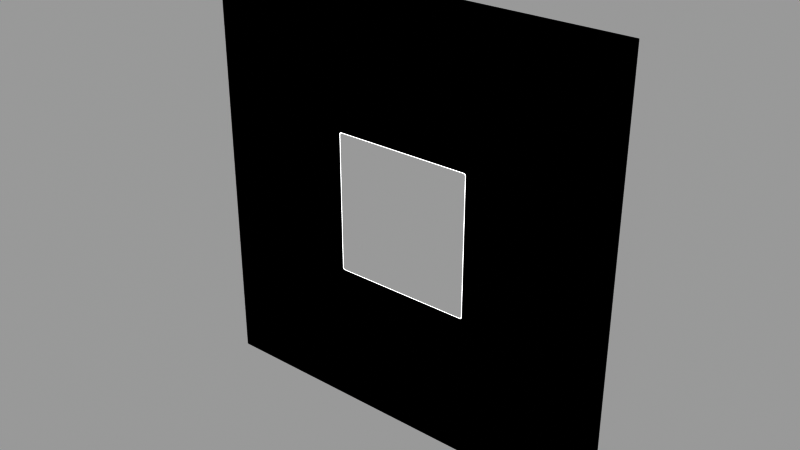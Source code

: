 # Source: letter_border.006.blend  (saved by Blender 2.92.15; exported with 4.5.12 LTS)
import bpy
from mathutils import Matrix  # noqa: F401  (used for matrix-valued properties, if any)

bpy.ops.wm.read_factory_settings(use_empty=True)
scene = bpy.context.scene
scene.name = 'Scene'

# ---- collections
col_letters = bpy.data.collections.new('Letters'); scene.collection.children.link(col_letters)

# ---- materials (node trees are filled in below, after node groups)
mat_border = bpy.data.materials.new('border')
mat_border.use_backface_culling = True

# ---- material node trees
mat_border.use_nodes = True; mat_border.node_tree.nodes.clear()
_N = mat_border.node_tree.nodes; _L = mat_border.node_tree.links
n0 = _N.new('ShaderNodeOutputMaterial'); n0.name = 'Material Output'; n0.location = (300, 300)
n0.target = 'CYCLES'
n1 = _N.new('ShaderNodeBackground'); n1.name = 'Background'; n1.location = (0, 0)
n1.label = 'Background'
n2 = _N.new('ShaderNodeVertexColor'); n2.name = 'Vertex Color'; n2.location = (-190, -20)
n2.layer_name = 'Col'
n3 = _N.new('ShaderNodeOutputMaterial'); n3.name = 'Material Output.001'; n3.location = (0, 0)
n3.target = 'EEVEE'
n4 = _N.new('ShaderNodeMixShader'); n4.name = 'Mix Shader'; n4.location = (0, 0)
n4.label = 'Disable Shadow'
n4.hide = True
n5 = _N.new('ShaderNodeLightPath'); n5.name = 'Light Path'; n5.location = (0, 0)
n5.hide = True
n6 = _N.new('ShaderNodeBsdfTransparent'); n6.name = 'Transparent BSDF'; n6.location = (0, 0)
n6.hide = True
_L.new(n1.outputs[0], n0.inputs[0])
_L.new(n2.outputs[0], n1.inputs[0])
_L.new(n1.outputs[0], n4.inputs[1])
_L.new(n4.outputs[0], n3.inputs[0])
_L.new(n5.outputs[1], n4.inputs[0])
_L.new(n6.outputs[0], n4.inputs[2])
n0.is_active_output = True

# ---- meshes
me_plane_001 = bpy.data.meshes.new('Plane.001')
me_plane_001.from_pydata([(-2.139, 3.485e-07, -2.139), (2.139, 3.485e-07, -2.139), (-2.139, -3.485e-07, 2.139), (2.139, -3.485e-07, 2.139), (-0.6748, -1.134e-07, 0.696), (-0.696, -1.099e-07, 0.6748), (-0.6854, -1.129e-07, 0.6932), (-0.6932, -1.117e-07, 0.6854), (-0.696, 1.099e-07, -0.6748), (-0.6748, 1.134e-07, -0.696), (-0.6932, 1.117e-07, -0.6854), (-0.6854, 1.129e-07, -0.6932), (0.6748, 1.134e-07, -0.696), (0.696, 1.099e-07, -0.6748), (0.6854, 1.129e-07, -0.6932), (0.6932, 1.117e-07, -0.6854), (0.696, -1.099e-07, 0.6748), (0.6748, -1.134e-07, 0.696), (0.6932, -1.117e-07, 0.6854), (0.6854, -1.129e-07, 0.6932), (-0.6824, 3.547e-07, -0.7036), (-0.7036, 3.513e-07, -0.6824), (-0.7142, 3.547e-07, -0.7142), (-0.693, 3.543e-07, -0.7008), (-0.7008, 3.53e-07, -0.693), (-0.7036, 1.289e-07, 0.6824), (-0.6824, 1.255e-07, 0.7036), (-0.7142, 1.22e-07, 0.7142), (-0.7008, 1.272e-07, 0.693), (-0.693, 1.259e-07, 0.7008), (0.7036, 3.514e-07, -0.6824), (0.6824, 3.548e-07, -0.7036), (0.7142, 3.548e-07, -0.7142), (0.7008, 3.531e-07, -0.693), (0.693, 3.543e-07, -0.7008), (0.6824, 1.255e-07, 0.7036), (0.7036, 1.29e-07, 0.6824), (0.7142, 1.22e-07, 0.7142), (0.693, 1.26e-07, 0.7008), (0.7008, 1.273e-07, 0.693)], [], [(27, 26, 35, 37, 3, 2), (22, 21, 25, 27, 2, 0), (37, 36, 30, 32, 1, 3), (12, 9, 20, 31), (32, 31, 20, 22, 0, 1), (16, 13, 30, 36), (4, 17, 35, 26), (20, 23, 22), (23, 24, 22), (24, 21, 22), (25, 28, 27), (28, 29, 27), (29, 26, 27), (30, 33, 32), (33, 34, 32), (34, 31, 32), (35, 38, 37), (38, 39, 37), (39, 36, 37), (20, 9, 11, 23), (23, 11, 10, 24), (24, 10, 8, 21), (30, 13, 15, 33), (33, 15, 14, 34), (34, 14, 12, 31), (35, 17, 19, 38), (38, 19, 18, 39), (39, 18, 16, 36), (4, 26, 29, 6), (6, 29, 28, 7), (7, 28, 25, 5), (8, 5, 25, 21)])
_uv = me_plane_001.uv_layers.new(name='UVMap')
_uv.uv.foreach_set('vector', [0.1674, 0.8326, 0.1786, 0.8314, 0.8214, 0.8314, 0.8326, 0.8326, 1.0, 1.0, 0.0, 1.0, 0.1674, 0.1674, 0.1686, 0.1786, 0.1686, 0.8214, 0.1674, 0.8326, 0.0, 1.0, 0.0, 0.0, 0.8326, 0.8326, 0.8314, 0.8214, 0.8314, 0.1786, 0.8326, 0.1674, 1.0, 0.0, 1.0, 1.0, 0.6577, 0.3373, 0.3423, 0.3373, 0.1786, 0.1686, 0.8214, 0.1686, 0.8326, 0.1674, 0.8214, 0.1686, 0.1786, 0.1686, 0.1674, 0.1674, 0.0, 0.0, 1.0, 0.0, 0.6627, 0.6577, 0.6627, 0.3423, 0.8314, 0.1786, 0.8314, 0.8214, 0.3423, 0.6627, 0.6577, 0.6627, 0.8214, 0.8314, 0.1786, 0.8314, 0.1786, 0.1686, 0.1736, 0.1686, 0.1674, 0.1674, 0.1736, 0.1686, 0.17, 0.1686, 0.1674, 0.1674, 0.17, 0.1686, 0.1686, 0.1686, 0.1674, 0.1674, 0.1686, 0.8214, 0.1686, 0.8264, 0.1674, 0.8326, 0.1686, 0.8264, 0.1686, 0.83, 0.1674, 0.8326, 0.1686, 0.83, 0.1686, 0.8314, 0.1674, 0.8326, 0.8311, 0.1711, 0.83, 0.1686, 0.8326, 0.1674, 0.83, 0.1686, 0.8264, 0.1686, 0.8326, 0.1674, 0.8264, 0.1686, 0.8214, 0.1686, 0.8326, 0.1674, 0.8289, 0.8311, 0.8314, 0.83, 0.8326, 0.8326, 0.8314, 0.83, 0.8314, 0.8264, 0.8326, 0.8326, 0.8314, 0.8264, 0.8314, 0.8214, 0.8326, 0.8326, 0.1786, 0.1686, 0.3423, 0.3373, 0.4002, 0.4002, 0.2349, 0.2316, 0.2349, 0.2316, 0.4002, 0.4002, 0.4002, 0.4002, 0.2316, 0.2349, 0.2316, 0.2349, 0.4002, 0.4002, 0.3373, 0.3423, 0.1686, 0.1786, 0.8314, 0.1786, 0.6627, 0.3423, 0.5998, 0.4002, 0.7684, 0.2349, 0.7684, 0.2349, 0.5998, 0.4002, 0.5998, 0.4002, 0.7651, 0.2316, 0.7651, 0.2316, 0.5998, 0.4002, 0.6577, 0.3373, 0.8214, 0.1686, 0.8214, 0.8314, 0.6577, 0.6627, 0.5998, 0.5998, 0.7651, 0.7684, 0.7651, 0.7684, 0.5998, 0.5998, 0.5998, 0.5998, 0.7684, 0.7651, 0.7684, 0.7651, 0.5998, 0.5998, 0.6627, 0.6577, 0.8314, 0.8214, 0.3423, 0.6627, 0.1786, 0.8314, 0.2349, 0.7684, 0.4002, 0.5998, 0.4002, 0.5998, 0.2349, 0.7684, 0.2316, 0.7651, 0.4002, 0.5998, 0.4002, 0.5998, 0.2316, 0.7651, 0.1686, 0.8214, 0.3373, 0.6577, 0.3373, 0.3423, 0.3373, 0.6577, 0.1686, 0.8214, 0.1686, 0.1786])
_ca = me_plane_001.color_attributes.new('Col', 'BYTE_COLOR', 'CORNER')
_ca.data.foreach_set('color', [0.0, 0.0, 0.0, 1.0, 0.0, 0.0, 0.0, 1.0, 0.0, 0.0, 0.0, 1.0, 0.0, 0.0, 0.0, 1.0, 0.0, 0.0, 0.0, 1.0, 0.0, 0.0, 0.0, 1.0, 0.0, 0.0, 0.0, 1.0, 0.0, 0.0, 0.0, 1.0, 0.0, 0.0, 0.0, 1.0, 0.0, 0.0, 0.0, 1.0, 0.0, 0.0, 0.0, 1.0, 0.0, 0.0, 0.0, 1.0, 0.0, 0.0, 0.0, 1.0, 0.0, 0.0, 0.0, 1.0, 0.0, 0.0, 0.0, 1.0, 0.0, 0.0, 0.0, 1.0, 0.0, 0.0, 0.0, 1.0, 0.0, 0.0, 0.0, 1.0, 1.0, 1.0, 1.0, 1.0, 1.0, 1.0, 1.0, 1.0, 1.0, 1.0, 1.0, 1.0, 1.0, 1.0, 1.0, 1.0, 0.0, 0.0, 0.0, 1.0, 0.0, 0.0, 0.0, 1.0, 0.0, 0.0, 0.0, 1.0, 0.0, 0.0, 0.0, 1.0, 0.0, 0.0, 0.0, 1.0, 0.0, 0.0, 0.0, 1.0, 1.0, 1.0, 1.0, 1.0, 1.0, 1.0, 1.0, 1.0, 1.0, 1.0, 1.0, 1.0, 1.0, 1.0, 1.0, 1.0, 1.0, 1.0, 1.0, 1.0, 1.0, 1.0, 1.0, 1.0, 1.0, 1.0, 1.0, 1.0, 1.0, 1.0, 1.0, 1.0, 0.0, 0.0, 0.0, 1.0, 0.0, 0.0, 0.0, 1.0, 0.0, 0.0, 0.0, 1.0, 0.0, 0.0, 0.0, 1.0, 0.0, 0.0, 0.0, 1.0, 0.0, 0.0, 0.0, 1.0, 0.0, 0.0, 0.0, 1.0, 0.0, 0.0, 0.0, 1.0, 0.0, 0.0, 0.0, 1.0, 0.0, 0.0, 0.0, 1.0, 0.0, 0.0, 0.0, 1.0, 0.0, 0.0, 0.0, 1.0, 0.0, 0.0, 0.0, 1.0, 0.0, 0.0, 0.0, 1.0, 0.0, 0.0, 0.0, 1.0, 0.0, 0.0, 0.0, 1.0, 0.0, 0.0, 0.0, 1.0, 0.0, 0.0, 0.0, 1.0, 0.0, 0.0, 0.0, 1.0, 0.0, 0.0, 0.0, 1.0, 0.0, 0.0, 0.0, 1.0, 0.0, 0.0, 0.0, 1.0, 0.0, 0.0, 0.0, 1.0, 0.0, 0.0, 0.0, 1.0, 0.0, 0.0, 0.0, 1.0, 0.0, 0.0, 0.0, 1.0, 0.0, 0.0, 0.0, 1.0, 0.0, 0.0, 0.0, 1.0, 0.0, 0.0, 0.0, 1.0, 0.0, 0.0, 0.0, 1.0, 0.0, 0.0, 0.0, 1.0, 0.0, 0.0, 0.0, 1.0, 0.0, 0.0, 0.0, 1.0, 0.0, 0.0, 0.0, 1.0, 0.0, 0.0, 0.0, 1.0, 0.0, 0.0, 0.0, 1.0, 1.0, 1.0, 1.0, 1.0, 1.0, 1.0, 1.0, 1.0, 1.0, 1.0, 1.0, 1.0, 1.0, 1.0, 1.0, 1.0, 1.0, 1.0, 1.0, 1.0, 1.0, 1.0, 1.0, 1.0, 1.0, 1.0, 1.0, 1.0, 1.0, 1.0, 1.0, 1.0, 1.0, 1.0, 1.0, 1.0, 1.0, 1.0, 1.0, 1.0, 1.0, 1.0, 1.0, 1.0, 1.0, 1.0, 1.0, 1.0, 1.0, 1.0, 1.0, 1.0, 1.0, 1.0, 1.0, 1.0, 1.0, 1.0, 1.0, 1.0, 1.0, 1.0, 1.0, 1.0, 1.0, 1.0, 1.0, 1.0, 1.0, 1.0, 1.0, 1.0, 1.0, 1.0, 1.0, 1.0, 1.0, 1.0, 1.0, 1.0, 1.0, 1.0, 1.0, 1.0, 1.0, 1.0, 1.0, 1.0, 1.0, 1.0, 1.0, 1.0, 1.0, 1.0, 1.0, 1.0, 1.0, 1.0, 1.0, 1.0, 1.0, 1.0, 1.0, 1.0, 1.0, 1.0, 1.0, 1.0, 1.0, 1.0, 1.0, 1.0, 1.0, 1.0, 1.0, 1.0, 1.0, 1.0, 1.0, 1.0, 1.0, 1.0, 1.0, 1.0, 1.0, 1.0, 1.0, 1.0, 1.0, 1.0, 1.0, 1.0, 1.0, 1.0, 1.0, 1.0, 1.0, 1.0, 1.0, 1.0, 1.0, 1.0, 1.0, 1.0, 1.0, 1.0, 1.0, 1.0, 1.0, 1.0, 1.0, 1.0, 1.0, 1.0, 1.0, 1.0, 1.0, 1.0, 1.0, 1.0, 1.0, 1.0, 1.0, 1.0, 1.0, 1.0, 1.0, 1.0, 1.0, 1.0, 1.0, 1.0, 1.0, 1.0, 1.0, 1.0, 1.0, 1.0, 1.0, 1.0, 1.0, 1.0, 1.0, 1.0, 1.0, 1.0, 1.0, 1.0, 1.0, 1.0, 1.0, 1.0, 1.0, 1.0, 1.0, 1.0, 1.0, 1.0, 1.0, 1.0, 1.0, 1.0, 1.0, 1.0, 1.0, 1.0, 1.0, 1.0])
me_plane_001.materials.append(mat_border)
me_plane_001.use_remesh_fix_poles = True
me_plane_001.use_remesh_preserve_attributes = False
me_plane_001.use_mirror_vertex_groups = False
me_plane_001.update()

# ---- objects
ob_border = bpy.data.objects.new('Border', me_plane_001)

# ---- transforms, parenting, visibility, modifiers, constraints
ob_border.location = (0.0, 0.0, 0.0)
ob_border.visible_shadow = False
ob_border.lineart.crease_threshold = 0.0

# ---- collection membership
col_letters.objects.link(ob_border)

# ---- scene / render settings (as saved in the file)
scene.frame_start = 1; scene.frame_end = 72; scene.frame_set(1)
scene.render.engine = 'BLENDER_EEVEE_NEXT'
scene.render.image_settings.file_format = 'FFMPEG'
scene.render.image_settings.color_mode = 'RGB'
scene.render.image_settings.exr_codec = 'NONE'
scene.render.simplify_subdivision_render = 0
scene.render.simplify_child_particles_render = 0.0
scene.cycles.feature_set = 'EXPERIMENTAL'
scene.cycles.use_denoising = False
scene.cycles.samples = 32
scene.cycles.sampling_pattern = 'TABULATED_SOBOL'
scene.cycles.use_adaptive_sampling = False
scene.cycles.use_light_tree = False
scene.eevee.taa_samples = 1
scene.eevee.use_taa_reprojection = False
scene.eevee.use_gtao = True
scene.view_settings.view_transform = 'Raw'
scene.view_settings.exposure = 1.0
bpy.context.view_layer.update()

# ---- added for rendering (the .blend has no active camera and no usable light): camera, sun + grey world if the file has none
cam_auto = bpy.data.cameras.new('AutoCamera')
cam_auto.lens = 50.0
cam_auto.sensor_width = 36.0
cam_auto.clip_end = 1000.0
ob_auto_camera = bpy.data.objects.new('AutoCamera', cam_auto)
scene.collection.objects.link(ob_auto_camera)
ob_auto_camera.location = (5.59715, -6.71658, 4.47772)
ob_auto_camera.rotation_euler = (1.09748, -7.21219e-08, 0.694738)
scene.camera = ob_auto_camera
light_auto_sun = bpy.data.lights.new('AutoSun', 'SUN')
light_auto_sun.energy = 3.0
light_auto_sun.angle = 0.0523599
ob_auto_sun = bpy.data.objects.new('AutoSun', light_auto_sun)
scene.collection.objects.link(ob_auto_sun)
ob_auto_sun.rotation_euler = (0.872665, 0.174533, 0.523599)
if scene.world is None:
    world_auto = bpy.data.worlds.new('AutoWorld')
    world_auto.color = (0.3, 0.3, 0.3)
    scene.world = world_auto
bpy.context.view_layer.update()
